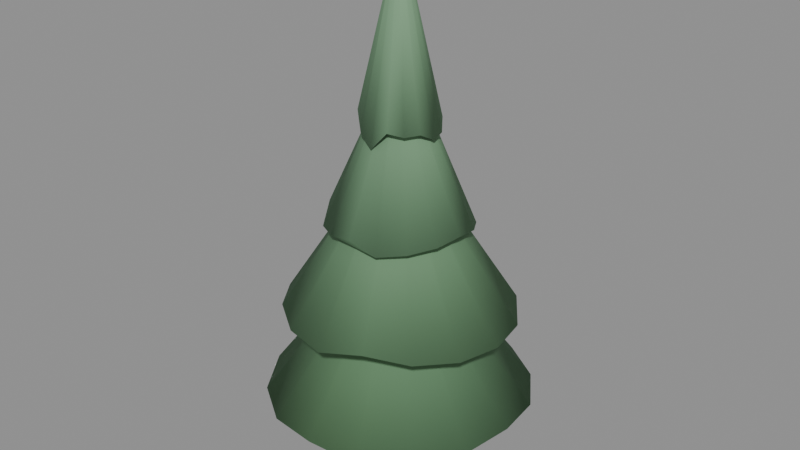 # Source: pine_b.blend  (saved by Blender 5.1.30; exported with 4.5.12 LTS)
import bpy
from mathutils import Matrix  # noqa: F401  (used for matrix-valued properties, if any)

bpy.ops.wm.read_factory_settings(use_empty=True)
scene = bpy.context.scene
scene.name = 'Scene'

# ---- materials (node trees are filled in below, after node groups)
mat_m_pine_b = bpy.data.materials.new('M_pine_b')

# ---- material node trees
mat_m_pine_b.use_nodes = True; mat_m_pine_b.node_tree.nodes.clear()
_N = mat_m_pine_b.node_tree.nodes; _L = mat_m_pine_b.node_tree.links
n0 = _N.new('ShaderNodeBsdfPrincipled'); n0.name = 'Principled BSDF'; n0.location = (-200, 100)
n0.inputs[2].default_value = 0.88
n0.inputs[13].default_value = 0.15
n1 = _N.new('ShaderNodeOutputMaterial'); n1.name = 'Material Output'; n1.location = (200, 100)
n2 = _N.new('ShaderNodeVertexColor'); n2.name = 'Color Attribute'; n2.location = (0, 0)
n2.layer_name = 'Col'
_L.new(n0.outputs[0], n1.inputs[0])
_L.new(n2.outputs[0], n0.inputs[0])
n1.is_active_output = True

# ---- meshes
me_cone = bpy.data.meshes.new('Cone')
me_cone.from_pydata([(0.0, 0.16, 0.0), (0.0, 0.08, 0.768), (0.09405, 0.1294, 0.0), (0.04702, 0.06472, 0.768), (0.1522, 0.04944, 0.0), (0.07608, 0.02472, 0.768), (0.1522, -0.04944, 0.0), (0.07608, -0.02472, 0.768), (0.09405, -0.1294, 0.0), (0.04702, -0.06472, 0.768), (0.0, -0.16, 0.0), (0.0, -0.08, 0.768), (-0.09405, -0.1294, 0.0), (-0.04702, -0.06472, 0.768), (-0.1522, -0.04944, 0.0), (-0.07608, -0.02472, 0.768), (-0.1522, 0.04944, 0.0), (-0.07608, 0.02472, 0.768), (-0.09405, 0.1294, 0.0), (-0.04702, 0.06472, 0.768), (0.0, 0.7544, 0.4665), (0.0, 0.0918, 1.365), (0.2883, 0.696, 0.4685), (0.03524, 0.08507, 1.364), (0.5306, 0.5306, 0.4739), (0.06505, 0.06505, 1.364), (0.693, 0.2871, 0.4745), (0.08464, 0.03506, 1.366), (0.7366, 0.0, 0.4994), (0.09086, 0.0, 1.37), (0.6858, -0.2841, 0.4889), (0.08325, -0.03448, 1.374), (0.5385, -0.5385, 0.4534), (0.06351, -0.06351, 1.376), (0.2887, -0.6969, 0.4667), (0.03444, -0.08315, 1.375), (0.0, -0.7399, 0.4932), (0.0, -0.09024, 1.374), (-0.2871, -0.6932, 0.4742), (-0.03461, -0.08355, 1.373), (-0.5292, -0.5292, 0.4776), (-0.06413, -0.06413, 1.371), (-0.6805, -0.2819, 0.4994), (-0.08404, -0.03481, 1.37), (-0.7475, 0.0, 0.4793), (-0.09097, 0.0, 1.37), (-0.6898, 0.2857, 0.4809), (-0.08386, 0.03473, 1.371), (-0.521, 0.521, 0.4991), (-0.06424, 0.06424, 1.37), (-0.2864, 0.6913, 0.4778), (-0.03493, 0.08433, 1.368), (0.0, 0.6431, 1.002), (0.0, 0.07708, 1.873), (0.2502, 0.6041, 0.9706), (0.02934, 0.07084, 1.878), (0.455, 0.455, 1.001), (0.05394, 0.05394, 1.883), (0.6045, 0.2504, 0.9696), (0.07031, 0.02913, 1.886), (0.6527, 0.0, 0.974), (0.07624, 0.0, 1.884), (0.599, -0.2481, 0.9866), (0.07057, -0.02923, 1.882), (0.4531, -0.4531, 1.009), (0.054, -0.054, 1.882), (0.2404, -0.5804, 1.045), (0.02925, -0.07062, 1.881), (0.0, -0.6449, 0.9966), (0.0, -0.07648, 1.881), (-0.246, -0.5939, 1.003), (-0.02926, -0.07063, 1.881), (-0.451, -0.451, 1.017), (-0.05399, -0.05399, 1.883), (-0.5955, -0.2466, 0.9978), (-0.07059, -0.02924, 1.882), (-0.6487, 0.0, 0.9856), (-0.07678, 0.0, 1.877), (-0.5934, 0.2458, 1.004), (-0.07143, 0.02959, 1.87), (-0.4599, 0.4599, 0.9809), (-0.05487, 0.05487, 1.867), (-0.2485, 0.5998, 0.9841), (-0.02964, 0.07155, 1.868), (0.0, 0.3954, 1.528), (0.0, 0.04777, 2.362), (0.1546, 0.3734, 1.477), (0.01831, 0.04422, 2.359), (0.287, 0.287, 1.466), (0.034, 0.034, 2.352), (0.3699, 0.1532, 1.499), (0.04465, 0.01849, 2.344), (0.395, 0.0, 1.531), (0.04852, 0.0, 2.338), (0.3672, -0.1521, 1.516), (0.04498, -0.01863, 2.333), (0.2831, -0.2831, 1.499), (0.03454, -0.03454, 2.328), (0.1544, -0.3727, 1.481), (0.01871, -0.04518, 2.326), (0.0, -0.3936, 1.539), (0.0, -0.04882, 2.329), (-0.1528, -0.3688, 1.506), (-0.01867, -0.04506, 2.33), (-0.2852, -0.2852, 1.481), (-0.03457, -0.03457, 2.326), (-0.3606, -0.1494, 1.559), (-0.04533, -0.01878, 2.321), (-0.4035, 0.0, 1.48), (-0.04905, 0.0, 2.321), (-0.3688, 0.1528, 1.506), (-0.04506, 0.01866, 2.33), (-0.2813, 0.2813, 1.514), (-0.03417, 0.03417, 2.344), (-0.1512, 0.3651, 1.53), (-0.01834, 0.04428, 2.357), (0.0, 0.2163, 2.06), (0.0, 0.02633, 2.909), (0.08413, 0.2031, 2.013), (0.01005, 0.02427, 2.913), (0.1524, 0.1524, 2.071), (0.01851, 0.01851, 2.921), (0.2027, 0.08396, 2.019), (0.02414, 0.009999, 2.924), (0.2202, 0.0, 2.008), (0.02616, 0.0, 2.922), (0.2003, -0.08296, 2.054), (0.02424, -0.01004, 2.916), (0.1535, -0.1535, 2.05), (0.01858, -0.01858, 2.913), (0.08256, -0.1993, 2.068), (0.01005, -0.02425, 2.915), (0.0, -0.2231, 1.97), (0.0, -0.02622, 2.917), (-0.08365, -0.202, 2.03), (-0.01003, -0.02422, 2.918), (-0.1495, -0.1495, 2.125), (-0.01855, -0.01855, 2.916), (-0.2017, -0.08354, 2.034), (-0.02427, -0.01005, 2.913), (-0.2153, 0.0, 2.074), (-0.02633, 0.0, 2.909), (-0.2026, 0.08393, 2.02), (-0.02436, 0.01009, 2.906), (-0.1514, 0.1514, 2.09), (-0.01863, 0.01863, 2.908), (-0.08406, 0.2029, 2.016), (-0.01008, 0.02433, 2.908)], [], [(0, 1, 3, 2), (2, 3, 5, 4), (4, 5, 7, 6), (6, 7, 9, 8), (8, 9, 11, 10), (10, 11, 13, 12), (12, 13, 15, 14), (14, 15, 17, 16), (3, 1, 19, 17, 15, 13, 11, 9, 7, 5), (16, 17, 19, 18), (18, 19, 1, 0), (0, 2, 4, 6, 8, 10, 12, 14, 16, 18), (20, 21, 23, 22), (22, 23, 25, 24), (24, 25, 27, 26), (26, 27, 29, 28), (28, 29, 31, 30), (30, 31, 33, 32), (32, 33, 35, 34), (34, 35, 37, 36), (36, 37, 39, 38), (38, 39, 41, 40), (40, 41, 43, 42), (42, 43, 45, 44), (44, 45, 47, 46), (46, 47, 49, 48), (23, 21, 51, 49, 47, 45, 43, 41, 39, 37, 35, 33, 31, 29, 27, 25), (48, 49, 51, 50), (50, 51, 21, 20), (20, 22, 24, 26, 28, 30, 32, 34, 36, 38, 40, 42, 44, 46, 48, 50), (52, 53, 55, 54), (54, 55, 57, 56), (56, 57, 59, 58), (58, 59, 61, 60), (60, 61, 63, 62), (62, 63, 65, 64), (64, 65, 67, 66), (66, 67, 69, 68), (68, 69, 71, 70), (70, 71, 73, 72), (72, 73, 75, 74), (74, 75, 77, 76), (76, 77, 79, 78), (78, 79, 81, 80), (55, 53, 83, 81, 79, 77, 75, 73, 71, 69, 67, 65, 63, 61, 59, 57), (80, 81, 83, 82), (82, 83, 53, 52), (52, 54, 56, 58, 60, 62, 64, 66, 68, 70, 72, 74, 76, 78, 80, 82), (84, 85, 87, 86), (86, 87, 89, 88), (88, 89, 91, 90), (90, 91, 93, 92), (92, 93, 95, 94), (94, 95, 97, 96), (96, 97, 99, 98), (98, 99, 101, 100), (100, 101, 103, 102), (102, 103, 105, 104), (104, 105, 107, 106), (106, 107, 109, 108), (108, 109, 111, 110), (110, 111, 113, 112), (87, 85, 115, 113, 111, 109, 107, 105, 103, 101, 99, 97, 95, 93, 91, 89), (112, 113, 115, 114), (114, 115, 85, 84), (84, 86, 88, 90, 92, 94, 96, 98, 100, 102, 104, 106, 108, 110, 112, 114), (116, 117, 119, 118), (118, 119, 121, 120), (120, 121, 123, 122), (122, 123, 125, 124), (124, 125, 127, 126), (126, 127, 129, 128), (128, 129, 131, 130), (130, 131, 133, 132), (132, 133, 135, 134), (134, 135, 137, 136), (136, 137, 139, 138), (138, 139, 141, 140), (140, 141, 143, 142), (142, 143, 145, 144), (119, 117, 147, 145, 143, 141, 139, 137, 135, 133, 131, 129, 127, 125, 123, 121), (144, 145, 147, 146), (146, 147, 117, 116), (116, 118, 120, 122, 124, 126, 128, 130, 132, 134, 136, 138, 140, 142, 144, 146)])
me_cone.polygons.foreach_set('use_smooth', [True] * 84)
_uv = me_cone.uv_layers.new(name='UVMap')
_uv.uv.foreach_set('vector', [1.0, 0.5, 1.0, 1.0, 0.9, 1.0, 0.9, 0.5, 0.9, 0.5, 0.9, 1.0, 0.8, 1.0, 0.8, 0.5, 0.8, 0.5, 0.8, 1.0, 0.7, 1.0, 0.7, 0.5, 0.7, 0.5, 0.7, 1.0, 0.6, 1.0, 0.6, 0.5, 0.6, 0.5, 0.6, 1.0, 0.5, 1.0, 0.5, 0.5, 0.5, 0.5, 0.5, 1.0, 0.4, 1.0, 0.4, 0.5, 0.4, 0.5, 0.4, 1.0, 0.3, 1.0, 0.3, 0.5, 0.3, 0.5, 0.3, 1.0, 0.2, 1.0, 0.2, 0.5, 0.3911, 0.4442, 0.25, 0.49, 0.1089, 0.4442, 0.02175, 0.3242, 0.02175, 0.1758, 0.1089, 0.05584, 0.25, 0.01, 0.3911, 0.05584, 0.4783, 0.1758, 0.4783, 0.3242, 0.2, 0.5, 0.2, 1.0, 0.1, 1.0, 0.1, 0.5, 0.1, 0.5, 0.1, 1.0, -7.451e-08, 1.0, -7.451e-08, 0.5, 0.75, 0.49, 0.8911, 0.4442, 0.9783, 0.3242, 0.9783, 0.1758, 0.8911, 0.05584, 0.75, 0.01, 0.6089, 0.05584, 0.5217, 0.1758, 0.5217, 0.3242, 0.6089, 0.4442, 1.0, 0.5, 1.0, 1.0, 0.9375, 1.0, 0.9375, 0.5, 0.9375, 0.5, 0.9375, 1.0, 0.875, 1.0, 0.875, 0.5, 0.875, 0.5, 0.875, 1.0, 0.8125, 1.0, 0.8125, 0.5, 0.8125, 0.5, 0.8125, 1.0, 0.75, 1.0, 0.75, 0.5, 0.75, 0.5, 0.75, 1.0, 0.6875, 1.0, 0.6875, 0.5, 0.6875, 0.5, 0.6875, 1.0, 0.625, 1.0, 0.625, 0.5, 0.625, 0.5, 0.625, 1.0, 0.5625, 1.0, 0.5625, 0.5, 0.5625, 0.5, 0.5625, 1.0, 0.5, 1.0, 0.5, 0.5, 0.5, 0.5, 0.5, 1.0, 0.4375, 1.0, 0.4375, 0.5, 0.4375, 0.5, 0.4375, 1.0, 0.375, 1.0, 0.375, 0.5, 0.375, 0.5, 0.375, 1.0, 0.3125, 1.0, 0.3125, 0.5, 0.3125, 0.5, 0.3125, 1.0, 0.25, 1.0, 0.25, 0.5, 0.25, 0.5, 0.25, 1.0, 0.1875, 1.0, 0.1875, 0.5, 0.1875, 0.5, 0.1875, 1.0, 0.125, 1.0, 0.125, 0.5, 0.3418, 0.4717, 0.25, 0.49, 0.1582, 0.4717, 0.08029, 0.4197, 0.02827, 0.3418, 0.01, 0.25, 0.02827, 0.1582, 0.08029, 0.08029, 0.1582, 0.02827, 0.25, 0.01, 0.3418, 0.02827, 0.4197, 0.08029, 0.4717, 0.1582, 0.49, 0.25, 0.4717, 0.3418, 0.4197, 0.4197, 0.125, 0.5, 0.125, 1.0, 0.0625, 1.0, 0.0625, 0.5, 0.0625, 0.5, 0.0625, 1.0, 0.0, 1.0, 0.0, 0.5, 0.75, 0.49, 0.8418, 0.4717, 0.9197, 0.4197, 0.9717, 0.3418, 0.99, 0.25, 0.9717, 0.1582, 0.9197, 0.08029, 0.8418, 0.02827, 0.75, 0.01, 0.6582, 0.02827, 0.5803, 0.08029, 0.5283, 0.1582, 0.51, 0.25, 0.5283, 0.3418, 0.5803, 0.4197, 0.6582, 0.4717, 1.0, 0.5, 1.0, 1.0, 0.9375, 1.0, 0.9375, 0.5, 0.9375, 0.5, 0.9375, 1.0, 0.875, 1.0, 0.875, 0.5, 0.875, 0.5, 0.875, 1.0, 0.8125, 1.0, 0.8125, 0.5, 0.8125, 0.5, 0.8125, 1.0, 0.75, 1.0, 0.75, 0.5, 0.75, 0.5, 0.75, 1.0, 0.6875, 1.0, 0.6875, 0.5, 0.6875, 0.5, 0.6875, 1.0, 0.625, 1.0, 0.625, 0.5, 0.625, 0.5, 0.625, 1.0, 0.5625, 1.0, 0.5625, 0.5, 0.5625, 0.5, 0.5625, 1.0, 0.5, 1.0, 0.5, 0.5, 0.5, 0.5, 0.5, 1.0, 0.4375, 1.0, 0.4375, 0.5, 0.4375, 0.5, 0.4375, 1.0, 0.375, 1.0, 0.375, 0.5, 0.375, 0.5, 0.375, 1.0, 0.3125, 1.0, 0.3125, 0.5, 0.3125, 0.5, 0.3125, 1.0, 0.25, 1.0, 0.25, 0.5, 0.25, 0.5, 0.25, 1.0, 0.1875, 1.0, 0.1875, 0.5, 0.1875, 0.5, 0.1875, 1.0, 0.125, 1.0, 0.125, 0.5, 0.3418, 0.4717, 0.25, 0.49, 0.1582, 0.4717, 0.08029, 0.4197, 0.02827, 0.3418, 0.01, 0.25, 0.02827, 0.1582, 0.08029, 0.08029, 0.1582, 0.02827, 0.25, 0.01, 0.3418, 0.02827, 0.4197, 0.08029, 0.4717, 0.1582, 0.49, 0.25, 0.4717, 0.3418, 0.4197, 0.4197, 0.125, 0.5, 0.125, 1.0, 0.0625, 1.0, 0.0625, 0.5, 0.0625, 0.5, 0.0625, 1.0, 0.0, 1.0, 0.0, 0.5, 0.75, 0.49, 0.8418, 0.4717, 0.9197, 0.4197, 0.9717, 0.3418, 0.99, 0.25, 0.9717, 0.1582, 0.9197, 0.08029, 0.8418, 0.02827, 0.75, 0.01, 0.6582, 0.02827, 0.5803, 0.08029, 0.5283, 0.1582, 0.51, 0.25, 0.5283, 0.3418, 0.5803, 0.4197, 0.6582, 0.4717, 1.0, 0.5, 1.0, 1.0, 0.9375, 1.0, 0.9375, 0.5, 0.9375, 0.5, 0.9375, 1.0, 0.875, 1.0, 0.875, 0.5, 0.875, 0.5, 0.875, 1.0, 0.8125, 1.0, 0.8125, 0.5, 0.8125, 0.5, 0.8125, 1.0, 0.75, 1.0, 0.75, 0.5, 0.75, 0.5, 0.75, 1.0, 0.6875, 1.0, 0.6875, 0.5, 0.6875, 0.5, 0.6875, 1.0, 0.625, 1.0, 0.625, 0.5, 0.625, 0.5, 0.625, 1.0, 0.5625, 1.0, 0.5625, 0.5, 0.5625, 0.5, 0.5625, 1.0, 0.5, 1.0, 0.5, 0.5, 0.5, 0.5, 0.5, 1.0, 0.4375, 1.0, 0.4375, 0.5, 0.4375, 0.5, 0.4375, 1.0, 0.375, 1.0, 0.375, 0.5, 0.375, 0.5, 0.375, 1.0, 0.3125, 1.0, 0.3125, 0.5, 0.3125, 0.5, 0.3125, 1.0, 0.25, 1.0, 0.25, 0.5, 0.25, 0.5, 0.25, 1.0, 0.1875, 1.0, 0.1875, 0.5, 0.1875, 0.5, 0.1875, 1.0, 0.125, 1.0, 0.125, 0.5, 0.3418, 0.4717, 0.25, 0.49, 0.1582, 0.4717, 0.08029, 0.4197, 0.02827, 0.3418, 0.01, 0.25, 0.02827, 0.1582, 0.08029, 0.08029, 0.1582, 0.02827, 0.25, 0.01, 0.3418, 0.02827, 0.4197, 0.08029, 0.4717, 0.1582, 0.49, 0.25, 0.4717, 0.3418, 0.4197, 0.4197, 0.125, 0.5, 0.125, 1.0, 0.0625, 1.0, 0.0625, 0.5, 0.0625, 0.5, 0.0625, 1.0, 0.0, 1.0, 0.0, 0.5, 0.75, 0.49, 0.8418, 0.4717, 0.9197, 0.4197, 0.9717, 0.3418, 0.99, 0.25, 0.9717, 0.1582, 0.9197, 0.08029, 0.8418, 0.02827, 0.75, 0.01, 0.6582, 0.02827, 0.5803, 0.08029, 0.5283, 0.1582, 0.51, 0.25, 0.5283, 0.3418, 0.5803, 0.4197, 0.6582, 0.4717, 1.0, 0.5, 1.0, 1.0, 0.9375, 1.0, 0.9375, 0.5, 0.9375, 0.5, 0.9375, 1.0, 0.875, 1.0, 0.875, 0.5, 0.875, 0.5, 0.875, 1.0, 0.8125, 1.0, 0.8125, 0.5, 0.8125, 0.5, 0.8125, 1.0, 0.75, 1.0, 0.75, 0.5, 0.75, 0.5, 0.75, 1.0, 0.6875, 1.0, 0.6875, 0.5, 0.6875, 0.5, 0.6875, 1.0, 0.625, 1.0, 0.625, 0.5, 0.625, 0.5, 0.625, 1.0, 0.5625, 1.0, 0.5625, 0.5, 0.5625, 0.5, 0.5625, 1.0, 0.5, 1.0, 0.5, 0.5, 0.5, 0.5, 0.5, 1.0, 0.4375, 1.0, 0.4375, 0.5, 0.4375, 0.5, 0.4375, 1.0, 0.375, 1.0, 0.375, 0.5, 0.375, 0.5, 0.375, 1.0, 0.3125, 1.0, 0.3125, 0.5, 0.3125, 0.5, 0.3125, 1.0, 0.25, 1.0, 0.25, 0.5, 0.25, 0.5, 0.25, 1.0, 0.1875, 1.0, 0.1875, 0.5, 0.1875, 0.5, 0.1875, 1.0, 0.125, 1.0, 0.125, 0.5, 0.3418, 0.4717, 0.25, 0.49, 0.1582, 0.4717, 0.08029, 0.4197, 0.02827, 0.3418, 0.01, 0.25, 0.02827, 0.1582, 0.08029, 0.08029, 0.1582, 0.02827, 0.25, 0.01, 0.3418, 0.02827, 0.4197, 0.08029, 0.4717, 0.1582, 0.49, 0.25, 0.4717, 0.3418, 0.4197, 0.4197, 0.125, 0.5, 0.125, 1.0, 0.0625, 1.0, 0.0625, 0.5, 0.0625, 0.5, 0.0625, 1.0, 0.0, 1.0, 0.0, 0.5, 0.75, 0.49, 0.8418, 0.4717, 0.9197, 0.4197, 0.9717, 0.3418, 0.99, 0.25, 0.9717, 0.1582, 0.9197, 0.08029, 0.8418, 0.02827, 0.75, 0.01, 0.6582, 0.02827, 0.5803, 0.08029, 0.5283, 0.1582, 0.51, 0.25, 0.5283, 0.3418, 0.5803, 0.4197, 0.6582, 0.4717])
_ca = me_cone.color_attributes.new('Col', 'FLOAT_COLOR', 'POINT')
_ca.data.foreach_set('color', [0.1633, 0.1225, 0.08709, 1.0, 0.1135, 0.2246, 0.1206, 1.0, 0.1711, 0.1283, 0.09127, 1.0, 0.1134, 0.2244, 0.1201, 1.0, 0.1747, 0.131, 0.09317, 1.0, 0.1122, 0.222, 0.1186, 1.0, 0.1739, 0.1304, 0.09274, 1.0, 0.1105, 0.2186, 0.1166, 1.0, 0.1663, 0.1247, 0.08869, 1.0, 0.109, 0.2157, 0.1151, 1.0, 0.1606, 0.1205, 0.08567, 1.0, 0.1084, 0.2145, 0.1147, 1.0, 0.1557, 0.1168, 0.08305, 1.0, 0.1087, 0.215, 0.1153, 1.0, 0.1525, 0.1144, 0.08132, 1.0, 0.1097, 0.2171, 0.1168, 1.0, 0.157, 0.1177, 0.08371, 1.0, 0.1112, 0.2199, 0.1184, 1.0, 0.1601, 0.1201, 0.0854, 1.0, 0.1126, 0.2228, 0.1199, 1.0, 0.1006, 0.2027, 0.1082, 1.0, 0.1444, 0.2757, 0.1545, 1.0, 0.09908, 0.1997, 0.1074, 1.0, 0.1435, 0.274, 0.1531, 1.0, 0.09942, 0.2003, 0.1067, 1.0, 0.1428, 0.2725, 0.1519, 1.0, 0.1033, 0.2081, 0.1091, 1.0, 0.1422, 0.2715, 0.1513, 1.0, 0.1021, 0.2053, 0.1076, 1.0, 0.1419, 0.2708, 0.1508, 1.0, 0.1048, 0.211, 0.1101, 1.0, 0.1415, 0.27, 0.1505, 1.0, 0.1048, 0.2114, 0.1087, 1.0, 0.1409, 0.2689, 0.1501, 1.0, 0.112, 0.2258, 0.1141, 1.0, 0.1404, 0.2678, 0.1498, 1.0, 0.1093, 0.2198, 0.1103, 1.0, 0.1401, 0.2673, 0.15, 1.0, 0.09915, 0.1997, 0.1019, 1.0, 0.1402, 0.2676, 0.1506, 1.0, 0.1032, 0.2078, 0.1087, 1.0, 0.1408, 0.2688, 0.1516, 1.0, 0.106, 0.2132, 0.1124, 1.0, 0.1418, 0.2707, 0.1529, 1.0, 0.1079, 0.2172, 0.114, 1.0, 0.1431, 0.2732, 0.1544, 1.0, 0.1065, 0.2145, 0.1134, 1.0, 0.1444, 0.2757, 0.1557, 1.0, 0.1051, 0.2114, 0.113, 1.0, 0.1452, 0.2771, 0.1562, 1.0, 0.1046, 0.2107, 0.1127, 1.0, 0.1452, 0.2771, 0.1557, 1.0, 0.1157, 0.2257, 0.124, 1.0, 0.1638, 0.3037, 0.1729, 1.0, 0.1149, 0.2246, 0.1213, 1.0, 0.1633, 0.3025, 0.1719, 1.0, 0.1213, 0.2367, 0.126, 1.0, 0.1628, 0.3017, 0.1714, 1.0, 0.1248, 0.2438, 0.1294, 1.0, 0.1627, 0.3013, 0.1713, 1.0, 0.126, 0.2463, 0.1313, 1.0, 0.1628, 0.3017, 0.1716, 1.0, 0.1217, 0.2376, 0.1263, 1.0, 0.1634, 0.3027, 0.1724, 1.0, 0.1227, 0.2392, 0.1273, 1.0, 0.1642, 0.3042, 0.1737, 1.0, 0.1284, 0.2499, 0.134, 1.0, 0.1651, 0.3058, 0.175, 1.0, 0.1217, 0.2375, 0.1272, 1.0, 0.1657, 0.3071, 0.1762, 1.0, 0.1248, 0.2433, 0.1324, 1.0, 0.166, 0.3076, 0.1768, 1.0, 0.1279, 0.2492, 0.1386, 1.0, 0.1658, 0.3072, 0.1768, 1.0, 0.1183, 0.2308, 0.1293, 1.0, 0.1654, 0.3064, 0.1763, 1.0, 0.1115, 0.2177, 0.1206, 1.0, 0.1649, 0.3056, 0.1757, 1.0, 0.1128, 0.22, 0.1205, 1.0, 0.1646, 0.3051, 0.1751, 1.0, 0.1098, 0.2145, 0.1176, 1.0, 0.1644, 0.3049, 0.1745, 1.0, 0.1118, 0.2184, 0.1205, 1.0, 0.1642, 0.3045, 0.1738, 1.0, 0.1452, 0.2746, 0.1517, 1.0, 0.1748, 0.3153, 0.1849, 1.0, 0.1391, 0.2638, 0.145, 1.0, 0.1749, 0.3154, 0.1847, 1.0, 0.1382, 0.2622, 0.1446, 1.0, 0.1748, 0.3154, 0.1846, 1.0, 0.1427, 0.2704, 0.1507, 1.0, 0.1748, 0.3156, 0.1846, 1.0, 0.1461, 0.2763, 0.1551, 1.0, 0.1751, 0.3162, 0.185, 1.0, 0.1453, 0.275, 0.1542, 1.0, 0.1756, 0.3172, 0.1857, 1.0, 0.1406, 0.2664, 0.1493, 1.0, 0.176, 0.3181, 0.1864, 1.0, 0.1373, 0.2604, 0.1465, 1.0, 0.1765, 0.319, 0.1873, 1.0, 0.1418, 0.2679, 0.1527, 1.0, 0.1769, 0.3197, 0.188, 1.0, 0.1383, 0.2619, 0.1501, 1.0, 0.1769, 0.3196, 0.1881, 1.0, 0.1335, 0.253, 0.1454, 1.0, 0.1762, 0.3184, 0.1875, 1.0, 0.1354, 0.2556, 0.1473, 1.0, 0.1751, 0.3166, 0.1863, 1.0, 0.1363, 0.2584, 0.1481, 1.0, 0.1742, 0.3149, 0.1852, 1.0, 0.1458, 0.276, 0.1571, 1.0, 0.1738, 0.314, 0.1846, 1.0, 0.1504, 0.2846, 0.1605, 1.0, 0.174, 0.314, 0.1845, 1.0, 0.1498, 0.2833, 0.1582, 1.0, 0.1744, 0.3147, 0.1847, 1.0, 0.1619, 0.297, 0.1681, 1.0, 0.195, 0.3482, 0.2071, 1.0, 0.1593, 0.2929, 0.1649, 1.0, 0.1945, 0.3473, 0.2067, 1.0, 0.1579, 0.2894, 0.1638, 1.0, 0.194, 0.3464, 0.2061, 1.0, 0.1566, 0.2879, 0.1633, 1.0, 0.1937, 0.3459, 0.2058, 1.0, 0.1582, 0.291, 0.1656, 1.0, 0.1938, 0.346, 0.2058, 1.0, 0.1626, 0.2983, 0.1708, 1.0, 0.1941, 0.3466, 0.2061, 1.0, 0.1665, 0.3056, 0.1759, 1.0, 0.1945, 0.3473, 0.2065, 1.0, 0.1719, 0.3152, 0.1829, 1.0, 0.1949, 0.348, 0.2068, 1.0, 0.1717, 0.3165, 0.184, 1.0, 0.1952, 0.3486, 0.2071, 1.0, 0.176, 0.3234, 0.1894, 1.0, 0.1956, 0.3492, 0.2074, 1.0, 0.1771, 0.3237, 0.1908, 1.0, 0.1958, 0.3496, 0.2077, 1.0, 0.1684, 0.3093, 0.1811, 1.0, 0.1959, 0.3499, 0.2079, 1.0, 0.1651, 0.3026, 0.1769, 1.0, 0.196, 0.35, 0.208, 1.0, 0.1617, 0.2973, 0.1723, 1.0, 0.1959, 0.3498, 0.208, 1.0, 0.1623, 0.2972, 0.1714, 1.0, 0.1956, 0.3494, 0.2078, 1.0, 0.1631, 0.2998, 0.1707, 1.0, 0.1953, 0.3488, 0.2075, 1.0])
me_cone.materials.append(mat_m_pine_b)
me_cone.update()

# ---- objects
ob_pine_b = bpy.data.objects.new('pine_b', me_cone)

# ---- transforms, parenting, visibility, modifiers, constraints
ob_pine_b.location = (0.0, 0.0, 0.384)

# ---- collection membership
scene.collection.objects.link(ob_pine_b)

# ---- scene / render settings (as saved in the file)
scene.frame_start = 1; scene.frame_end = 250; scene.frame_set(1)
scene.render.engine = 'BLENDER_EEVEE_NEXT'
scene.render.bake_bias = 0.0
scene.render.bake_samples = 0
scene.cycles.sampling_pattern = 'TABULATED_SOBOL'
scene.eevee.use_volume_custom_range = False
bpy.context.view_layer.update()

# ---- added for rendering (the .blend has no active camera and no usable light): camera, sun + grey world if the file has none
cam_auto = bpy.data.cameras.new('AutoCamera')
cam_auto.lens = 50.0
cam_auto.sensor_width = 36.0
cam_auto.clip_end = 1000.0
ob_auto_camera = bpy.data.objects.new('AutoCamera', cam_auto)
scene.collection.objects.link(ob_auto_camera)
ob_auto_camera.location = (3.32898, -3.99408, 4.51379)
ob_auto_camera.rotation_euler = (1.09748, -7.21219e-08, 0.694738)
scene.camera = ob_auto_camera
light_auto_sun = bpy.data.lights.new('AutoSun', 'SUN')
light_auto_sun.energy = 3.0
light_auto_sun.angle = 0.0523599
ob_auto_sun = bpy.data.objects.new('AutoSun', light_auto_sun)
scene.collection.objects.link(ob_auto_sun)
ob_auto_sun.rotation_euler = (0.872665, 0.174533, 0.523599)
if scene.world is None:
    world_auto = bpy.data.worlds.new('AutoWorld')
    world_auto.color = (0.3, 0.3, 0.3)
    scene.world = world_auto
bpy.context.view_layer.update()
